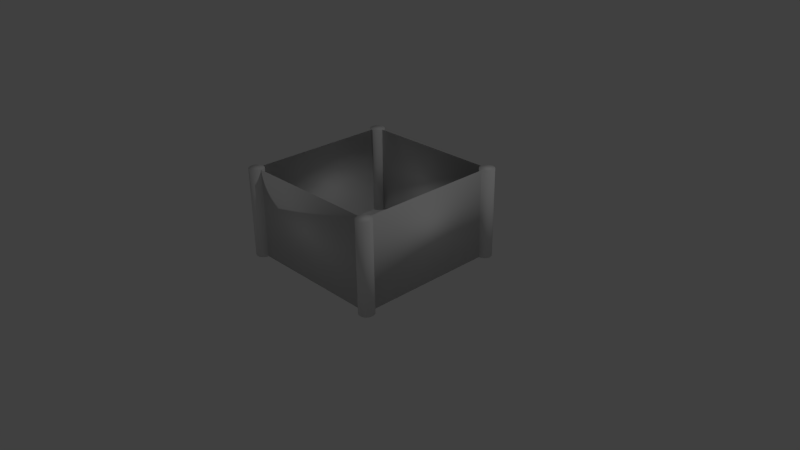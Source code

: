 # Source: Goal.blend  (saved by Blender 2.73.0; exported with 4.5.12 LTS)
import bpy
from mathutils import Matrix  # noqa: F401  (used for matrix-valued properties, if any)

bpy.ops.wm.read_factory_settings(use_empty=True)
scene = bpy.context.scene
scene.name = 'Scene'

# ---- collections
col_collection_1 = bpy.data.collections.new('Collection 1'); scene.collection.children.link(col_collection_1)

# ---- world
world_world = bpy.data.worlds.new('World'); scene.world = world_world
world_world.color = (0.05088, 0.05088, 0.05088)
world_world.use_sun_shadow = False
world_world.sun_shadow_jitter_overblur = 0.0
world_world.cycles.sampling_method = 'MANUAL'
world_world.cycles.sample_map_resolution = 256

# ---- cameras
cam_camera = bpy.data.cameras.new('Camera')
cam_camera.clip_end = 100.0
cam_camera.lens = 35.0
cam_camera.sensor_width = 32.0
cam_camera.sensor_height = 18.0
cam_camera.ortho_scale = 7.314
cam_camera.dof.focus_distance = 0.0

# ---- lights
light_lamp = bpy.data.lights.new('Lamp', 'POINT')
light_lamp.transmission_factor = 0.0
light_lamp.cutoff_distance = 30.0
light_lamp.energy = 100.0
light_lamp.shadow_buffer_clip_start = 1.001
light_lamp.shadow_soft_size = 0.1
light_lamp.shadow_maximum_resolution = 0.006
light_lamp.use_absolute_resolution = True
light_lamp.cycles.use_multiple_importance_sampling = False

# ---- meshes
me_cylinder = bpy.data.meshes.new('Cylinder')
me_cylinder.from_pydata([(-1.0, -0.9, -1.192e-07), (-1.0, -0.9, 1.2), (-0.9805, -0.9019, -1.192e-07), (-0.9805, -0.9019, 1.2), (-0.9617, -0.9076, -1.192e-07), (-0.9617, -0.9076, 1.2), (-0.9444, -0.9169, -1.192e-07), (-0.9444, -0.9169, 1.2), (-0.9293, -0.9293, -1.192e-07), (-0.9293, -0.9293, 1.2), (-0.9169, -0.9444, -1.192e-07), (-0.9169, -0.9444, 1.2), (-0.9076, -0.9617, -1.192e-07), (-0.9076, -0.9617, 1.2), (-0.9019, -0.9805, -1.192e-07), (-0.9019, -0.9805, 1.2), (-0.9, -1.0, -1.192e-07), (-0.9, -1.0, 1.2), (-0.9019, -1.02, -1.192e-07), (-0.9019, -1.02, 1.2), (-0.9076, -1.038, -1.192e-07), (-0.9076, -1.038, 1.2), (-0.9169, -1.056, -1.192e-07), (-0.9169, -1.056, 1.2), (-0.9293, -1.071, -1.192e-07), (-0.9293, -1.071, 1.2), (-0.9444, -1.083, -1.192e-07), (-0.9444, -1.083, 1.2), (-0.9617, -1.092, -1.192e-07), (-0.9617, -1.092, 1.2), (-0.9805, -1.098, -1.192e-07), (-0.9805, -1.098, 1.2), (-1.0, -1.1, -1.192e-07), (-1.0, -1.1, 1.2), (-1.02, -1.098, -1.192e-07), (-1.02, -1.098, 1.2), (-1.038, -1.092, -1.192e-07), (-1.038, -1.092, 1.2), (-1.056, -1.083, -1.192e-07), (-1.056, -1.083, 1.2), (-1.071, -1.071, -1.192e-07), (-1.071, -1.071, 1.2), (-1.083, -1.056, -1.192e-07), (-1.083, -1.056, 1.2), (-1.092, -1.038, -1.192e-07), (-1.092, -1.038, 1.2), (-1.098, -1.02, -1.192e-07), (-1.098, -1.02, 1.2), (-1.1, -1.0, -1.192e-07), (-1.1, -1.0, 1.2), (-1.098, -0.9805, -1.192e-07), (-1.098, -0.9805, 1.2), (-1.092, -0.9617, -1.192e-07), (-1.092, -0.9617, 1.2), (-1.083, -0.9444, -1.192e-07), (-1.083, -0.9444, 1.2), (-1.071, -0.9293, -1.192e-07), (-1.071, -0.9293, 1.2), (-1.056, -0.9169, -1.192e-07), (-1.056, -0.9169, 1.2), (-1.038, -0.9076, -1.192e-07), (-1.038, -0.9076, 1.2), (-1.02, -0.9019, -1.192e-07), (-1.02, -0.9019, 1.2), (-1.0, 1.1, -1.192e-07), (-1.0, 1.1, 1.2), (-0.9805, 1.098, -1.192e-07), (-0.9805, 1.098, 1.2), (-0.9617, 1.092, -1.192e-07), (-0.9617, 1.092, 1.2), (-0.9444, 1.083, -1.192e-07), (-0.9444, 1.083, 1.2), (-0.9293, 1.071, -1.192e-07), (-0.9293, 1.071, 1.2), (-0.9169, 1.056, -1.192e-07), (-0.9169, 1.056, 1.2), (-0.9076, 1.038, -1.192e-07), (-0.9076, 1.038, 1.2), (-0.9019, 1.02, -1.192e-07), (-0.9019, 1.02, 1.2), (-0.9, 1.0, -1.192e-07), (-0.9, 1.0, 1.2), (-0.9019, 0.9805, -1.192e-07), (-0.9019, 0.9805, 1.2), (-0.9076, 0.9617, -1.192e-07), (-0.9076, 0.9617, 1.2), (-0.9169, 0.9444, -1.192e-07), (-0.9169, 0.9444, 1.2), (-0.9293, 0.9293, -1.192e-07), (-0.9293, 0.9293, 1.2), (-0.9444, 0.9169, -1.192e-07), (-0.9444, 0.9169, 1.2), (-0.9617, 0.9076, -1.192e-07), (-0.9617, 0.9076, 1.2), (-0.9805, 0.9019, -1.192e-07), (-0.9805, 0.9019, 1.2), (-1.0, 0.9, -1.192e-07), (-1.0, 0.9, 1.2), (-1.02, 0.9019, -1.192e-07), (-1.02, 0.9019, 1.2), (-1.038, 0.9076, -1.192e-07), (-1.038, 0.9076, 1.2), (-1.056, 0.9169, -1.192e-07), (-1.056, 0.9169, 1.2), (-1.071, 0.9293, -1.192e-07), (-1.071, 0.9293, 1.2), (-1.083, 0.9444, -1.192e-07), (-1.083, 0.9444, 1.2), (-1.092, 0.9617, -1.192e-07), (-1.092, 0.9617, 1.2), (-1.098, 0.9805, -1.192e-07), (-1.098, 0.9805, 1.2), (-1.1, 1.0, -1.192e-07), (-1.1, 1.0, 1.2), (-1.098, 1.02, -1.192e-07), (-1.098, 1.02, 1.2), (-1.092, 1.038, -1.192e-07), (-1.092, 1.038, 1.2), (-1.083, 1.056, -1.192e-07), (-1.083, 1.056, 1.2), (-1.071, 1.071, -1.192e-07), (-1.071, 1.071, 1.2), (-1.056, 1.083, -1.192e-07), (-1.056, 1.083, 1.2), (-1.038, 1.092, -1.192e-07), (-1.038, 1.092, 1.2), (-1.02, 1.098, -1.192e-07), (-1.02, 1.098, 1.2), (1.0, 1.1, -1.192e-07), (1.0, 1.1, 1.2), (1.02, 1.098, -1.192e-07), (1.02, 1.098, 1.2), (1.038, 1.092, -1.192e-07), (1.038, 1.092, 1.2), (1.056, 1.083, -1.192e-07), (1.056, 1.083, 1.2), (1.071, 1.071, -1.192e-07), (1.071, 1.071, 1.2), (1.083, 1.056, -1.192e-07), (1.083, 1.056, 1.2), (1.092, 1.038, -1.192e-07), (1.092, 1.038, 1.2), (1.098, 1.02, -1.192e-07), (1.098, 1.02, 1.2), (1.1, 1.0, -1.192e-07), (1.1, 1.0, 1.2), (1.098, 0.9805, -1.192e-07), (1.098, 0.9805, 1.2), (1.092, 0.9617, -1.192e-07), (1.092, 0.9617, 1.2), (1.083, 0.9444, -1.192e-07), (1.083, 0.9444, 1.2), (1.071, 0.9293, -1.192e-07), (1.071, 0.9293, 1.2), (1.056, 0.9169, -1.192e-07), (1.056, 0.9169, 1.2), (1.038, 0.9076, -1.192e-07), (1.038, 0.9076, 1.2), (1.02, 0.9019, -1.192e-07), (1.02, 0.9019, 1.2), (1.0, 0.9, -1.192e-07), (1.0, 0.9, 1.2), (0.9805, 0.9019, -1.192e-07), (0.9805, 0.9019, 1.2), (0.9617, 0.9076, -1.192e-07), (0.9617, 0.9076, 1.2), (0.9444, 0.9169, -1.192e-07), (0.9444, 0.9169, 1.2), (0.9293, 0.9293, -1.192e-07), (0.9293, 0.9293, 1.2), (0.9169, 0.9444, -1.192e-07), (0.9169, 0.9444, 1.2), (0.9076, 0.9617, -1.192e-07), (0.9076, 0.9617, 1.2), (0.9019, 0.9805, -1.192e-07), (0.9019, 0.9805, 1.2), (0.9, 1.0, -1.192e-07), (0.9, 1.0, 1.2), (0.9019, 1.02, -1.192e-07), (0.9019, 1.02, 1.2), (0.9076, 1.038, -1.192e-07), (0.9076, 1.038, 1.2), (0.9169, 1.056, -1.192e-07), (0.9169, 1.056, 1.2), (0.9293, 1.071, -1.192e-07), (0.9293, 1.071, 1.2), (0.9444, 1.083, -1.192e-07), (0.9444, 1.083, 1.2), (0.9617, 1.092, -1.192e-07), (0.9617, 1.092, 1.2), (0.9805, 1.098, -1.192e-07), (0.9805, 1.098, 1.2), (1.0, -0.9, -1.192e-07), (1.0, -0.9, 1.2), (1.02, -0.9019, -1.192e-07), (1.02, -0.9019, 1.2), (1.038, -0.9076, -1.192e-07), (1.038, -0.9076, 1.2), (1.056, -0.9169, -1.192e-07), (1.056, -0.9169, 1.2), (1.071, -0.9293, -1.192e-07), (1.071, -0.9293, 1.2), (1.083, -0.9444, -1.192e-07), (1.083, -0.9444, 1.2), (1.092, -0.9617, -1.192e-07), (1.092, -0.9617, 1.2), (1.098, -0.9805, -1.192e-07), (1.098, -0.9805, 1.2), (1.1, -1.0, -1.192e-07), (1.1, -1.0, 1.2), (1.098, -1.02, -1.192e-07), (1.098, -1.02, 1.2), (1.092, -1.038, -1.192e-07), (1.092, -1.038, 1.2), (1.083, -1.056, -1.192e-07), (1.083, -1.056, 1.2), (1.071, -1.071, -1.192e-07), (1.071, -1.071, 1.2), (1.056, -1.083, -1.192e-07), (1.056, -1.083, 1.2), (1.038, -1.092, -1.192e-07), (1.038, -1.092, 1.2), (1.02, -1.098, -1.192e-07), (1.02, -1.098, 1.2), (1.0, -1.1, -1.192e-07), (1.0, -1.1, 1.2), (0.9805, -1.098, -1.192e-07), (0.9805, -1.098, 1.2), (0.9617, -1.092, -1.192e-07), (0.9617, -1.092, 1.2), (0.9444, -1.083, -1.192e-07), (0.9444, -1.083, 1.2), (0.9293, -1.071, -1.192e-07), (0.9293, -1.071, 1.2), (0.9169, -1.056, -1.192e-07), (0.9169, -1.056, 1.2), (0.9076, -1.038, -1.192e-07), (0.9076, -1.038, 1.2), (0.9019, -1.02, -1.192e-07), (0.9019, -1.02, 1.2), (0.9, -1.0, -1.192e-07), (0.9, -1.0, 1.2), (0.9019, -0.9805, -1.192e-07), (0.9019, -0.9805, 1.2), (0.9076, -0.9617, -1.192e-07), (0.9076, -0.9617, 1.2), (0.9169, -0.9444, -1.192e-07), (0.9169, -0.9444, 1.2), (0.9293, -0.9293, -1.192e-07), (0.9293, -0.9293, 1.2), (0.9444, -0.9169, -1.192e-07), (0.9444, -0.9169, 1.2), (0.9617, -0.9076, -1.192e-07), (0.9617, -0.9076, 1.2), (0.9805, -0.9019, -1.192e-07), (0.9805, -0.9019, 1.2)], [], [(0, 1, 3, 2), (2, 3, 5, 4), (4, 5, 7, 6), (6, 7, 9, 8), (8, 9, 11, 10), (10, 11, 13, 12), (12, 13, 15, 14), (14, 15, 17, 16), (16, 17, 19, 18), (18, 19, 21, 20), (20, 21, 23, 22), (22, 23, 25, 24), (24, 25, 27, 26), (26, 27, 29, 28), (28, 29, 31, 30), (30, 31, 33, 32), (32, 33, 35, 34), (34, 35, 37, 36), (36, 37, 39, 38), (38, 39, 41, 40), (40, 41, 43, 42), (42, 43, 45, 44), (44, 45, 47, 46), (46, 47, 49, 48), (48, 49, 51, 50), (50, 51, 53, 52), (52, 53, 55, 54), (54, 55, 57, 56), (56, 57, 59, 58), (58, 59, 61, 60), (3, 1, 63, 61, 59, 57, 55, 53, 51, 49, 47, 45, 43, 41, 39, 37, 35, 33, 31, 29, 27, 25, 23, 21, 19, 17, 15, 13, 11, 9, 7, 5), (62, 63, 1, 0), (60, 61, 63, 62), (0, 2, 4, 6, 8, 10, 12, 14, 16, 18, 20, 22, 24, 26, 28, 30, 32, 34, 36, 38, 40, 42, 44, 46, 48, 50, 52, 54, 56, 58, 60, 62), (64, 65, 67, 66), (66, 67, 69, 68), (68, 69, 71, 70), (70, 71, 73, 72), (72, 73, 75, 74), (74, 75, 77, 76), (76, 77, 79, 78), (78, 79, 81, 80), (80, 81, 83, 82), (82, 83, 85, 84), (84, 85, 87, 86), (86, 87, 89, 88), (88, 89, 91, 90), (90, 91, 93, 92), (92, 93, 95, 94), (94, 95, 97, 96), (96, 97, 99, 98), (98, 99, 101, 100), (100, 101, 103, 102), (102, 103, 105, 104), (104, 105, 107, 106), (106, 107, 109, 108), (108, 109, 111, 110), (110, 111, 113, 112), (112, 113, 115, 114), (114, 115, 117, 116), (116, 117, 119, 118), (118, 119, 121, 120), (120, 121, 123, 122), (122, 123, 125, 124), (67, 65, 127, 125, 123, 121, 119, 117, 115, 113, 111, 109, 107, 105, 103, 101, 99, 97, 95, 93, 91, 89, 87, 85, 83, 81, 79, 77, 75, 73, 71, 69), (126, 127, 65, 64), (124, 125, 127, 126), (64, 66, 68, 70, 72, 74, 76, 78, 80, 82, 84, 86, 88, 90, 92, 94, 96, 98, 100, 102, 104, 106, 108, 110, 112, 114, 116, 118, 120, 122, 124, 126), (128, 129, 131, 130), (130, 131, 133, 132), (132, 133, 135, 134), (134, 135, 137, 136), (136, 137, 139, 138), (138, 139, 141, 140), (140, 141, 143, 142), (142, 143, 145, 144), (144, 145, 147, 146), (146, 147, 149, 148), (148, 149, 151, 150), (150, 151, 153, 152), (152, 153, 155, 154), (154, 155, 157, 156), (156, 157, 159, 158), (158, 159, 161, 160), (160, 161, 163, 162), (162, 163, 165, 164), (164, 165, 167, 166), (166, 167, 169, 168), (168, 169, 171, 170), (170, 171, 173, 172), (172, 173, 175, 174), (174, 175, 177, 176), (176, 177, 179, 178), (178, 179, 181, 180), (180, 181, 183, 182), (182, 183, 185, 184), (184, 185, 187, 186), (186, 187, 189, 188), (131, 129, 191, 189, 187, 185, 183, 181, 179, 177, 175, 173, 171, 169, 167, 165, 163, 161, 159, 157, 155, 153, 151, 149, 147, 145, 143, 141, 139, 137, 135, 133), (190, 191, 129, 128), (188, 189, 191, 190), (128, 130, 132, 134, 136, 138, 140, 142, 144, 146, 148, 150, 152, 154, 156, 158, 160, 162, 164, 166, 168, 170, 172, 174, 176, 178, 180, 182, 184, 186, 188, 190), (192, 193, 195, 194), (194, 195, 197, 196), (196, 197, 199, 198), (198, 199, 201, 200), (200, 201, 203, 202), (202, 203, 205, 204), (204, 205, 207, 206), (206, 207, 209, 208), (208, 209, 211, 210), (210, 211, 213, 212), (212, 213, 215, 214), (214, 215, 217, 216), (216, 217, 219, 218), (218, 219, 221, 220), (220, 221, 223, 222), (222, 223, 225, 224), (224, 225, 227, 226), (226, 227, 229, 228), (228, 229, 231, 230), (230, 231, 233, 232), (232, 233, 235, 234), (234, 235, 237, 236), (236, 237, 239, 238), (238, 239, 241, 240), (240, 241, 243, 242), (242, 243, 245, 244), (244, 245, 247, 246), (246, 247, 249, 248), (248, 249, 251, 250), (250, 251, 253, 252), (195, 193, 255, 253, 251, 249, 247, 245, 243, 241, 239, 237, 235, 233, 231, 229, 227, 225, 223, 221, 219, 217, 215, 213, 211, 209, 207, 205, 203, 201, 199, 197), (254, 255, 193, 192), (252, 253, 255, 254), (192, 194, 196, 198, 200, 202, 204, 206, 208, 210, 212, 214, 216, 218, 220, 222, 224, 226, 228, 230, 232, 234, 236, 238, 240, 242, 244, 246, 248, 250, 252, 254), (241, 17, 16, 240), (1, 97, 96, 0), (177, 176, 80, 81), (193, 192, 160, 161), (0, 96, 2), (96, 94, 2), (82, 80, 174), (160, 192, 254), (162, 160, 254), (242, 14, 12), (16, 242, 240), (14, 242, 16), (94, 92, 2), (254, 164, 162), (252, 164, 254), (2, 92, 4), (174, 84, 82), (172, 84, 174), (244, 242, 12), (166, 164, 250), (80, 176, 174), (92, 90, 4), (172, 86, 84), (170, 86, 172), (10, 244, 12), (10, 246, 244), (4, 90, 6), (10, 248, 246), (8, 248, 10), (90, 88, 6), (88, 86, 170), (6, 88, 8), (250, 168, 166), (248, 168, 250), (248, 8, 168), (168, 8, 88), (170, 168, 88), (164, 252, 250)])
me_cylinder.polygons.foreach_set('use_smooth', [1, 1, 1, 1, 1, 1, 1, 1, 1, 1, 1, 1, 1, 1, 1, 1, 1, 1, 1, 1, 1, 1, 1, 1, 1, 1, 1, 1, 1, 1, 1, 1, 1, 1, 1, 1, 1, 1, 1, 1, 1, 1, 1, 1, 1, 1, 1, 1, 1, 1, 1, 1, 1, 1, 1, 1, 1, 1, 1, 1, 1, 1, 1, 1, 1, 1, 1, 1, 1, 1, 1, 1, 1, 1, 1, 1, 1, 1, 1, 1, 1, 1, 1, 1, 1, 1, 1, 1, 1, 1, 1, 1, 1, 1, 1, 1, 1, 1, 1, 1, 1, 1, 1, 1, 1, 1, 1, 1, 1, 1, 1, 1, 1, 1, 1, 1, 1, 1, 1, 1, 1, 1, 1, 1, 1, 1, 1, 1, 1, 1, 1, 1, 1, 1, 1, 1, 1, 1, 1, 1, 0, 0, 0, 0, 0, 0, 0, 0, 0, 0, 0, 0, 0, 0, 0, 0, 0, 0, 0, 0, 0, 0, 0, 0, 0, 0, 0, 0, 0, 0, 0, 0, 0, 0])
_uv = me_cylinder.uv_layers.new(name='UVMap')
_uv.uv.foreach_set('vector', [0.9998, 0.6597, 0.9998, 0.879, 0.996, 0.879, 0.996, 0.6597, 0.996, 0.6597, 0.996, 0.879, 0.9921, 0.879, 0.9921, 0.6597, 0.9921, 0.6597, 0.9921, 0.879, 0.9883, 0.879, 0.9883, 0.6597, 0.9883, 0.6597, 0.9883, 0.879, 0.9845, 0.879, 0.9845, 0.6597, 0.9845, 0.6597, 0.9845, 0.879, 0.9807, 0.879, 0.9807, 0.6597, 0.9807, 0.6597, 0.9807, 0.879, 0.9768, 0.879, 0.9768, 0.6597, 0.9768, 0.6597, 0.9768, 0.879, 0.973, 0.879, 0.973, 0.6597, 0.973, 0.6597, 0.973, 0.879, 0.9692, 0.879, 0.9692, 0.6597, 0.9377, 0.6597, 0.9377, 0.879, 0.9339, 0.879, 0.9339, 0.6597, 0.9339, 0.6597, 0.9339, 0.879, 0.9301, 0.879, 0.9301, 0.6597, 0.9301, 0.6597, 0.9301, 0.879, 0.9262, 0.879, 0.9262, 0.6597, 0.9262, 0.6597, 0.9262, 0.879, 0.9224, 0.879, 0.9224, 0.6597, 0.9224, 0.6597, 0.9224, 0.879, 0.9186, 0.879, 0.9186, 0.6597, 0.9186, 0.6597, 0.9186, 0.879, 0.9147, 0.879, 0.9147, 0.6597, 0.9147, 0.6597, 0.9147, 0.879, 0.9109, 0.879, 0.9109, 0.6597, 0.9109, 0.6597, 0.9109, 0.879, 0.9071, 0.879, 0.9071, 0.6597, 0.9071, 0.6597, 0.9071, 0.879, 0.9032, 0.879, 0.9033, 0.6597, 0.9033, 0.6597, 0.9032, 0.879, 0.8994, 0.8791, 0.8994, 0.6597, 0.8994, 0.6597, 0.8994, 0.8791, 0.8956, 0.8791, 0.8956, 0.6597, 0.8956, 0.6597, 0.8956, 0.8791, 0.8918, 0.8791, 0.8918, 0.6597, 0.8918, 0.6597, 0.8918, 0.8791, 0.8879, 0.8791, 0.8879, 0.6597, 0.8879, 0.6597, 0.8879, 0.8791, 0.8841, 0.8791, 0.8841, 0.6597, 0.8841, 0.6597, 0.8841, 0.8791, 0.8803, 0.8791, 0.8803, 0.6597, 0.8803, 0.6597, 0.8803, 0.8791, 0.8765, 0.8791, 0.8765, 0.6597, 0.8765, 0.6597, 0.8765, 0.8791, 0.8726, 0.8791, 0.8726, 0.6597, 0.8726, 0.6597, 0.8726, 0.8791, 0.8688, 0.8791, 0.8688, 0.6597, 0.8688, 0.6597, 0.8688, 0.8791, 0.865, 0.8791, 0.865, 0.6597, 0.865, 0.6597, 0.865, 0.8791, 0.8611, 0.8791, 0.8611, 0.6597, 0.8611, 0.6597, 0.8611, 0.8791, 0.8573, 0.8791, 0.8573, 0.6597, 0.8573, 0.6597, 0.8573, 0.8791, 0.8535, 0.8791, 0.8535, 0.6597, 0.2762, 0.8768, 0.2731, 0.8748, 0.2705, 0.8722, 0.2685, 0.8691, 0.267, 0.8657, 0.2663, 0.862, 0.2663, 0.8583, 0.267, 0.8547, 0.2685, 0.8513, 0.2705, 0.8482, 0.2731, 0.8456, 0.2762, 0.8435, 0.2796, 0.8421, 0.2833, 0.8414, 0.287, 0.8414, 0.2906, 0.8421, 0.294, 0.8435, 0.2971, 0.8456, 0.2997, 0.8482, 0.3018, 0.8513, 0.3032, 0.8547, 0.3039, 0.8583, 0.3039, 0.862, 0.3032, 0.8657, 0.3018, 0.8691, 0.2997, 0.8722, 0.2971, 0.8748, 0.294, 0.8768, 0.2906, 0.8783, 0.287, 0.879, 0.2833, 0.879, 0.2796, 0.8783, 0.8497, 0.6597, 0.8497, 0.8791, 0.8458, 0.8791, 0.8458, 0.6598, 0.8535, 0.6597, 0.8535, 0.8791, 0.8497, 0.8791, 0.8497, 0.6597, 0.2109, 0.8414, 0.2146, 0.8421, 0.218, 0.8435, 0.2211, 0.8456, 0.2237, 0.8482, 0.2257, 0.8513, 0.2272, 0.8547, 0.2279, 0.8583, 0.2279, 0.862, 0.2272, 0.8657, 0.2257, 0.8691, 0.2237, 0.8722, 0.2211, 0.8748, 0.218, 0.8768, 0.2146, 0.8783, 0.2109, 0.879, 0.2072, 0.879, 0.2036, 0.8783, 0.2002, 0.8768, 0.1971, 0.8748, 0.1945, 0.8722, 0.1924, 0.8691, 0.191, 0.8657, 0.1903, 0.862, 0.1903, 0.8583, 0.191, 0.8547, 0.1924, 0.8513, 0.1945, 0.8482, 0.1971, 0.8456, 0.2002, 0.8435, 0.2036, 0.8421, 0.2072, 0.8414, 0.8765, 0.22, 0.8765, 0.4394, 0.8726, 0.4394, 0.8727, 0.22, 0.8727, 0.22, 0.8726, 0.4394, 0.8688, 0.4394, 0.8689, 0.22, 0.8689, 0.22, 0.8688, 0.4394, 0.865, 0.4394, 0.865, 0.22, 0.865, 0.22, 0.865, 0.4394, 0.8611, 0.4394, 0.8612, 0.22, 0.8612, 0.22, 0.8611, 0.4394, 0.8573, 0.4394, 0.8574, 0.22, 0.8574, 0.22, 0.8573, 0.4394, 0.8535, 0.4394, 0.8536, 0.22, 0.8536, 0.22, 0.8535, 0.4394, 0.8497, 0.4394, 0.8497, 0.22, 0.8497, 0.22, 0.8497, 0.4394, 0.8458, 0.4394, 0.8459, 0.22, 0.9688, 0.22, 0.9688, 0.4393, 0.965, 0.4393, 0.965, 0.22, 0.965, 0.22, 0.965, 0.4393, 0.9612, 0.4393, 0.9612, 0.22, 0.9612, 0.22, 0.9612, 0.4393, 0.9573, 0.4393, 0.9573, 0.22, 0.9573, 0.22, 0.9573, 0.4393, 0.9535, 0.4393, 0.9535, 0.22, 0.9535, 0.22, 0.9535, 0.4393, 0.9497, 0.4393, 0.9497, 0.22, 0.9497, 0.22, 0.9497, 0.4393, 0.9458, 0.4393, 0.9459, 0.22, 0.9459, 0.22, 0.9458, 0.4393, 0.942, 0.4393, 0.942, 0.22, 0.942, 0.22, 0.942, 0.4393, 0.9382, 0.4394, 0.9382, 0.22, 0.9378, 0.22, 0.9377, 0.4393, 0.9339, 0.4393, 0.934, 0.22, 0.934, 0.22, 0.9339, 0.4393, 0.9301, 0.4393, 0.9301, 0.22, 0.9301, 0.22, 0.9301, 0.4393, 0.9262, 0.4393, 0.9263, 0.22, 0.9263, 0.22, 0.9262, 0.4393, 0.9224, 0.4393, 0.9225, 0.22, 0.9225, 0.22, 0.9224, 0.4393, 0.9186, 0.4393, 0.9186, 0.22, 0.9186, 0.22, 0.9186, 0.4393, 0.9147, 0.4393, 0.9148, 0.22, 0.9148, 0.22, 0.9147, 0.4393, 0.9109, 0.4393, 0.911, 0.22, 0.911, 0.22, 0.9109, 0.4393, 0.9071, 0.4393, 0.9072, 0.22, 0.9072, 0.22, 0.9071, 0.4393, 0.9033, 0.4393, 0.9033, 0.22, 0.9033, 0.22, 0.9033, 0.4393, 0.8994, 0.4393, 0.8995, 0.22, 0.8995, 0.22, 0.8994, 0.4393, 0.8956, 0.4393, 0.8957, 0.22, 0.8957, 0.22, 0.8956, 0.4393, 0.8918, 0.4394, 0.8918, 0.22, 0.8918, 0.22, 0.8918, 0.4394, 0.8879, 0.4394, 0.888, 0.22, 0.888, 0.22, 0.8879, 0.4394, 0.8841, 0.4394, 0.8842, 0.22, 0.06593, 0.8768, 0.06251, 0.8783, 0.05888, 0.879, 0.05517, 0.879, 0.05154, 0.8783, 0.04812, 0.8768, 0.04504, 0.8748, 0.04242, 0.8722, 0.04036, 0.8691, 0.03894, 0.8657, 0.03822, 0.862, 0.03822, 0.8583, 0.03894, 0.8547, 0.04036, 0.8513, 0.04242, 0.8482, 0.04504, 0.8456, 0.04812, 0.8435, 0.05154, 0.8421, 0.05517, 0.8414, 0.05888, 0.8414, 0.06251, 0.8421, 0.06593, 0.8435, 0.06901, 0.8456, 0.07163, 0.8482, 0.07369, 0.8513, 0.0751, 0.8547, 0.07583, 0.8583, 0.07583, 0.862, 0.0751, 0.8657, 0.07369, 0.8691, 0.07163, 0.8722, 0.06901, 0.8748, 0.8804, 0.22, 0.8803, 0.4394, 0.8765, 0.4394, 0.8765, 0.22, 0.8842, 0.22, 0.8841, 0.4394, 0.8803, 0.4394, 0.8804, 0.22, 0.2351, 0.8456, 0.2382, 0.8435, 0.2416, 0.8421, 0.2452, 0.8414, 0.249, 0.8414, 0.2526, 0.8421, 0.256, 0.8435, 0.2591, 0.8456, 0.2617, 0.8482, 0.2638, 0.8513, 0.2652, 0.8547, 0.2659, 0.8583, 0.2659, 0.862, 0.2652, 0.8657, 0.2638, 0.8691, 0.2617, 0.8722, 0.2591, 0.8748, 0.256, 0.8768, 0.2526, 0.8783, 0.249, 0.879, 0.2452, 0.879, 0.2416, 0.8783, 0.2382, 0.8768, 0.2351, 0.8748, 0.2325, 0.8722, 0.2304, 0.8691, 0.229, 0.8657, 0.2283, 0.862, 0.2283, 0.8583, 0.229, 0.8547, 0.2304, 0.8513, 0.2325, 0.8482, 0.9071, 0.4398, 0.9071, 0.6592, 0.9033, 0.6592, 0.9033, 0.4398, 0.9033, 0.4398, 0.9033, 0.6592, 0.8994, 0.6592, 0.8994, 0.4398, 0.8994, 0.4398, 0.8994, 0.6592, 0.8956, 0.6592, 0.8956, 0.4398, 0.8956, 0.4398, 0.8956, 0.6592, 0.8918, 0.6592, 0.8918, 0.4398, 0.8918, 0.4398, 0.8918, 0.6592, 0.8879, 0.6592, 0.8879, 0.4398, 0.8879, 0.4398, 0.8879, 0.6592, 0.8841, 0.6592, 0.8841, 0.4399, 0.8841, 0.4399, 0.8841, 0.6592, 0.8803, 0.6592, 0.8803, 0.4399, 0.8803, 0.4399, 0.8803, 0.6592, 0.8765, 0.6592, 0.8765, 0.4399, 0.8765, 0.4399, 0.8765, 0.6592, 0.8726, 0.6592, 0.8726, 0.4399, 0.8726, 0.4399, 0.8726, 0.6592, 0.8688, 0.6592, 0.8688, 0.4399, 0.8688, 0.4399, 0.8688, 0.6592, 0.865, 0.6592, 0.865, 0.4399, 0.865, 0.4399, 0.865, 0.6592, 0.8611, 0.6592, 0.8611, 0.4399, 0.8611, 0.4399, 0.8611, 0.6592, 0.8573, 0.6592, 0.8573, 0.4399, 0.8573, 0.4399, 0.8573, 0.6592, 0.8535, 0.6592, 0.8535, 0.4399, 0.8535, 0.4399, 0.8535, 0.6592, 0.8497, 0.6592, 0.8497, 0.4399, 0.8497, 0.4399, 0.8497, 0.6592, 0.8458, 0.6592, 0.8458, 0.4399, 0.969, 0.4398, 0.9688, 0.6591, 0.9649, 0.6591, 0.9651, 0.4398, 0.9651, 0.4398, 0.9649, 0.6591, 0.9611, 0.6591, 0.9613, 0.4398, 0.9613, 0.4398, 0.9611, 0.6591, 0.9573, 0.6591, 0.9575, 0.4398, 0.9575, 0.4398, 0.9573, 0.6591, 0.9534, 0.6591, 0.9537, 0.4398, 0.9537, 0.4398, 0.9534, 0.6591, 0.9496, 0.6591, 0.9498, 0.4398, 0.9498, 0.4398, 0.9496, 0.6591, 0.9458, 0.6591, 0.946, 0.4398, 0.946, 0.4398, 0.9458, 0.6591, 0.942, 0.6591, 0.9422, 0.4398, 0.9422, 0.4398, 0.942, 0.6591, 0.9381, 0.6591, 0.9383, 0.4398, 0.9377, 0.4398, 0.9377, 0.6591, 0.9339, 0.6592, 0.9339, 0.4398, 0.9339, 0.4398, 0.9339, 0.6592, 0.9301, 0.6592, 0.9301, 0.4398, 0.9301, 0.4398, 0.9301, 0.6592, 0.9262, 0.6592, 0.9262, 0.4398, 0.9262, 0.4398, 0.9262, 0.6592, 0.9224, 0.6592, 0.9224, 0.4398, 0.9224, 0.4398, 0.9224, 0.6592, 0.9186, 0.6592, 0.9186, 0.4398, 0.9186, 0.4398, 0.9186, 0.6592, 0.9147, 0.6592, 0.9147, 0.4398, 0.1039, 0.8768, 0.1005, 0.8783, 0.09689, 0.879, 0.09319, 0.879, 0.08955, 0.8783, 0.08613, 0.8768, 0.08305, 0.8748, 0.08043, 0.8722, 0.07838, 0.8691, 0.07696, 0.8657, 0.07624, 0.862, 0.07624, 0.8583, 0.07696, 0.8547, 0.07838, 0.8513, 0.08043, 0.8482, 0.08305, 0.8456, 0.08613, 0.8435, 0.08955, 0.8421, 0.09319, 0.8414, 0.09689, 0.8414, 0.1005, 0.8421, 0.1039, 0.8435, 0.107, 0.8456, 0.1096, 0.8482, 0.1117, 0.8513, 0.1131, 0.8547, 0.1138, 0.8583, 0.1138, 0.862, 0.1131, 0.8657, 0.1117, 0.8691, 0.1096, 0.8722, 0.107, 0.8748, 0.9109, 0.4398, 0.9109, 0.6592, 0.9071, 0.6592, 0.9071, 0.4398, 0.9147, 0.4398, 0.9147, 0.6592, 0.9109, 0.6592, 0.9109, 0.4398, 0.1831, 0.8456, 0.1857, 0.8482, 0.1877, 0.8513, 0.1892, 0.8547, 0.1899, 0.8583, 0.1899, 0.862, 0.1892, 0.8657, 0.1877, 0.8691, 0.1857, 0.8722, 0.1831, 0.8748, 0.18, 0.8768, 0.1766, 0.8783, 0.1729, 0.879, 0.1692, 0.879, 0.1656, 0.8783, 0.1622, 0.8768, 0.1591, 0.8748, 0.1565, 0.8722, 0.1544, 0.8691, 0.153, 0.8657, 0.1523, 0.862, 0.1523, 0.8583, 0.153, 0.8547, 0.1544, 0.8513, 0.1565, 0.8482, 0.1591, 0.8456, 0.1622, 0.8435, 0.1656, 0.8421, 0.1692, 0.8414, 0.1729, 0.8414, 0.1766, 0.8421, 0.18, 0.8435, 0.9379, 0.000204, 0.9377, 0.2196, 0.9339, 0.2196, 0.9341, 0.0002041, 0.9341, 0.0002041, 0.9339, 0.2196, 0.9301, 0.2196, 0.9303, 0.0002042, 0.9303, 0.0002042, 0.9301, 0.2196, 0.9262, 0.2196, 0.9265, 0.0002042, 0.9265, 0.0002042, 0.9262, 0.2196, 0.9224, 0.2196, 0.9226, 0.0002043, 0.9226, 0.0002043, 0.9224, 0.2196, 0.9186, 0.2196, 0.9188, 0.0002044, 0.9188, 0.0002044, 0.9186, 0.2196, 0.9147, 0.2196, 0.915, 0.0002044, 0.915, 0.0002044, 0.9147, 0.2196, 0.9109, 0.2196, 0.9111, 0.0002045, 0.9111, 0.0002045, 0.9109, 0.2196, 0.9071, 0.2196, 0.9073, 0.0002045, 0.9073, 0.0002045, 0.9071, 0.2196, 0.9033, 0.2196, 0.9035, 0.0002046, 0.9035, 0.0002046, 0.9033, 0.2196, 0.8994, 0.2196, 0.8997, 0.0002047, 0.8997, 0.0002047, 0.8994, 0.2196, 0.8956, 0.2196, 0.8958, 0.0002047, 0.8958, 0.0002047, 0.8956, 0.2196, 0.8918, 0.2196, 0.892, 0.0002048, 0.892, 0.0002048, 0.8918, 0.2196, 0.8879, 0.2196, 0.8882, 0.0002049, 0.8882, 0.0002049, 0.8879, 0.2196, 0.8841, 0.2196, 0.8843, 0.0002051, 0.8843, 0.0002051, 0.8841, 0.2196, 0.8803, 0.2196, 0.8805, 0.0002052, 0.8805, 0.0002052, 0.8803, 0.2196, 0.8765, 0.2196, 0.8767, 0.0002054, 0.8767, 0.0002054, 0.8765, 0.2196, 0.8726, 0.2196, 0.8729, 0.0002056, 0.8729, 0.0002056, 0.8726, 0.2196, 0.8688, 0.2196, 0.869, 0.0002058, 0.869, 0.0002058, 0.8688, 0.2196, 0.865, 0.2196, 0.8652, 0.000206, 0.8652, 0.000206, 0.865, 0.2196, 0.8611, 0.2196, 0.8614, 0.0002062, 0.8614, 0.0002062, 0.8611, 0.2196, 0.8573, 0.2196, 0.8575, 0.0002064, 0.8575, 0.0002064, 0.8573, 0.2196, 0.8535, 0.2196, 0.8537, 0.0002067, 0.8537, 0.0002067, 0.8535, 0.2196, 0.8497, 0.2196, 0.8499, 0.0002069, 0.8499, 0.0002069, 0.8497, 0.2196, 0.8458, 0.2196, 0.8461, 0.0002071, 0.9688, 0.6597, 0.9688, 0.879, 0.9649, 0.879, 0.9649, 0.6597, 0.9649, 0.6597, 0.9649, 0.879, 0.9611, 0.879, 0.9611, 0.6597, 0.9611, 0.6597, 0.9611, 0.879, 0.9573, 0.879, 0.9573, 0.6597, 0.9573, 0.6597, 0.9573, 0.879, 0.9534, 0.879, 0.9534, 0.6597, 0.9534, 0.6597, 0.9534, 0.879, 0.9496, 0.879, 0.9496, 0.6597, 0.9496, 0.6597, 0.9496, 0.879, 0.9458, 0.879, 0.9458, 0.6597, 0.1477, 0.8722, 0.145, 0.8748, 0.142, 0.8768, 0.1385, 0.8783, 0.1349, 0.879, 0.1312, 0.879, 0.1276, 0.8783, 0.1241, 0.8768, 0.1211, 0.8748, 0.1184, 0.8722, 0.1164, 0.8691, 0.115, 0.8657, 0.1143, 0.862, 0.1143, 0.8583, 0.115, 0.8547, 0.1164, 0.8513, 0.1184, 0.8482, 0.1211, 0.8456, 0.1241, 0.8435, 0.1276, 0.8421, 0.1312, 0.8414, 0.1349, 0.8414, 0.1385, 0.8421, 0.142, 0.8435, 0.145, 0.8456, 0.1477, 0.8482, 0.1497, 0.8513, 0.1511, 0.8547, 0.1519, 0.8583, 0.1519, 0.862, 0.1511, 0.8657, 0.1497, 0.8691, 0.942, 0.6597, 0.942, 0.879, 0.9381, 0.879, 0.9381, 0.6597, 0.9458, 0.6597, 0.9458, 0.879, 0.942, 0.879, 0.942, 0.6597, 0.0101, 0.8435, 0.01352, 0.8421, 0.01716, 0.8414, 0.02086, 0.8414, 0.02449, 0.8421, 0.02791, 0.8435, 0.03099, 0.8456, 0.03361, 0.8482, 0.03567, 0.8513, 0.03709, 0.8547, 0.03781, 0.8583, 0.03781, 0.862, 0.03709, 0.8657, 0.03567, 0.8691, 0.03361, 0.8722, 0.03099, 0.8748, 0.02791, 0.8768, 0.02449, 0.8783, 0.02086, 0.879, 0.01716, 0.879, 0.01352, 0.8783, 0.0101, 0.8768, 0.007021, 0.8748, 0.004402, 0.8722, 0.002344, 0.8691, 0.0009266, 0.8657, 0.000204, 0.862, 0.000204, 0.8583, 0.0009266, 0.8547, 0.002344, 0.8513, 0.004402, 0.8482, 0.007021, 0.8456, 0.5915, 0.841, 0.2567, 0.8409, 0.2568, 0.6177, 0.5916, 0.6178, 0.000204, 0.589, 0.003794, 0.2567, 0.2253, 0.2591, 0.2217, 0.5914, 0.5878, 0.000204, 0.5898, 0.2217, 0.2576, 0.2248, 0.2556, 0.003279, 0.8454, 0.583, 0.6239, 0.583, 0.6239, 0.2507, 0.8454, 0.2507, 0.2217, 0.5914, 0.2253, 0.2591, 0.2275, 0.5918, 0.2253, 0.2591, 0.2311, 0.2586, 0.2275, 0.5918, 0.2573, 0.2306, 0.2576, 0.2248, 0.5904, 0.2275, 0.6239, 0.2507, 0.6239, 0.583, 0.6181, 0.5836, 0.6181, 0.2504, 0.6239, 0.2507, 0.6181, 0.5836, 0.5919, 0.6119, 0.2562, 0.6119, 0.2544, 0.606, 0.2568, 0.6177, 0.5919, 0.6119, 0.5916, 0.6178, 0.2562, 0.6119, 0.5919, 0.6119, 0.2568, 0.6177, 0.2311, 0.2586, 0.237, 0.257, 0.2275, 0.5918, 0.6181, 0.5836, 0.6122, 0.2493, 0.6181, 0.2504, 0.6122, 0.5853, 0.6122, 0.2493, 0.6181, 0.5836, 0.2275, 0.5918, 0.237, 0.257, 0.2333, 0.593, 0.5904, 0.2275, 0.2562, 0.2364, 0.2573, 0.2306, 0.5922, 0.2333, 0.2562, 0.2364, 0.5904, 0.2275, 0.593, 0.606, 0.5919, 0.6119, 0.2544, 0.606, 0.6063, 0.2476, 0.6122, 0.2493, 0.6063, 0.5884, 0.2576, 0.2248, 0.5898, 0.2217, 0.5904, 0.2275, 0.237, 0.257, 0.243, 0.2539, 0.2333, 0.593, 0.5922, 0.2333, 0.2545, 0.2424, 0.2562, 0.2364, 0.5954, 0.2392, 0.2545, 0.2424, 0.5922, 0.2333, 0.2513, 0.6, 0.593, 0.606, 0.2544, 0.606, 0.2513, 0.6, 0.5948, 0.6001, 0.593, 0.606, 0.2333, 0.593, 0.243, 0.2539, 0.2392, 0.5948, 0.2513, 0.6, 0.6002, 0.5934, 0.5948, 0.6001, 0.2452, 0.5971, 0.6002, 0.5934, 0.2513, 0.6, 0.243, 0.2539, 0.2491, 0.249, 0.2392, 0.5948, 0.2491, 0.249, 0.2545, 0.2424, 0.5954, 0.2392, 0.2392, 0.5948, 0.2491, 0.249, 0.2452, 0.5971, 0.6063, 0.5884, 0.6003, 0.2453, 0.6063, 0.2476, 0.6002, 0.5934, 0.6003, 0.2453, 0.6063, 0.5884, 0.6002, 0.5934, 0.2452, 0.5971, 0.6003, 0.2453, 0.6003, 0.2453, 0.2452, 0.5971, 0.2491, 0.249, 0.5954, 0.2392, 0.6003, 0.2453, 0.2491, 0.249, 0.6122, 0.2493, 0.6122, 0.5853, 0.6063, 0.5884])
me_cylinder.use_remesh_preserve_volume = False
me_cylinder.use_remesh_preserve_attributes = False
me_cylinder.use_mirror_vertex_groups = False
me_cylinder.update()

# ---- objects
ob_cylinder = bpy.data.objects.new('Cylinder', me_cylinder)
ob_lamp = bpy.data.objects.new('Lamp', light_lamp)
ob_camera = bpy.data.objects.new('Camera', cam_camera)

# ---- transforms, parenting, visibility, modifiers, constraints
ob_cylinder.location = (0.0, 0.0, 0.0)
ob_cylinder.lineart.crease_threshold = 0.0
ob_lamp.location = (4.076, 1.005, 5.904)
ob_lamp.rotation_euler = (0.6503, 0.05522, 1.866)
ob_lamp.lock_rotations_4d = False
ob_lamp.empty_display_type = 'ARROWS'
ob_lamp.color = (0.0, 0.0, 0.0, 0.0)
ob_lamp.lineart.crease_threshold = 0.0
ob_camera.location = (7.481, -6.508, 5.344)
ob_camera.rotation_euler = (1.109, 0.01082, 0.8149)
ob_camera.lock_rotations_4d = False
ob_camera.empty_display_type = 'ARROWS'
ob_camera.color = (0.0, 0.0, 0.0, 0.0)
ob_camera.display_type = 'WIRE'
ob_camera.lineart.crease_threshold = 0.0

# ---- collection membership
col_collection_1.objects.link(ob_cylinder)
col_collection_1.objects.link(ob_lamp)
col_collection_1.objects.link(ob_camera)

# ---- scene / render settings (as saved in the file)
scene.camera = ob_camera
scene.frame_start = 1; scene.frame_end = 250; scene.frame_set(1)
scene.render.engine = 'CYCLES'
scene.render.resolution_percentage = 50
scene.render.fps = 30
scene.render.dither_intensity = 0.0
scene.render.use_motion_blur = True
scene.cycles.use_denoising = False
scene.cycles.samples = 50
scene.cycles.sampling_pattern = 'TABULATED_SOBOL'
scene.cycles.light_sampling_threshold = 0.0
scene.cycles.use_adaptive_sampling = False
scene.cycles.use_light_tree = False
scene.cycles.blur_glossy = 0.0
scene.cycles.volume_bounces = 1
scene.cycles.pixel_filter_type = 'GAUSSIAN'
scene.cycles.sample_clamp_indirect = 0.0
scene.view_settings.view_transform = 'Standard'
bpy.context.view_layer.update()
